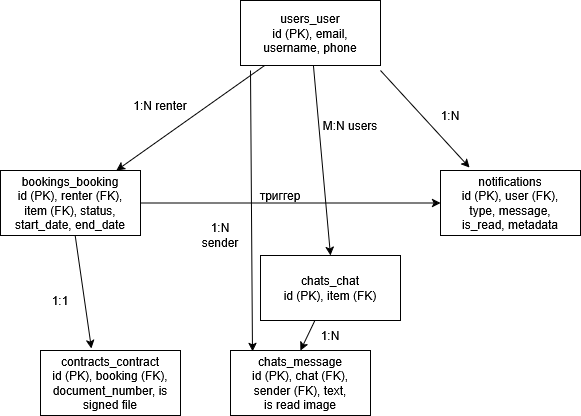

The diagram above was exported from draw.io. Its source (the exported page's mxGraphModel, read from the mxfile embedded in the PNG):
<mxGraphModel dx="774" dy="1155" grid="1" gridSize="10" guides="1" tooltips="1" connect="1" arrows="1" fold="1" page="1" pageScale="1" pageWidth="827" pageHeight="1169" math="0" shadow="0">
  <root>
    <mxCell id="0" />
    <mxCell id="1" parent="0" />
    <mxCell id="W9_cbpsiPKzkODQlavg--38" edge="1" parent="1" source="W9_cbpsiPKzkODQlavg--36" style="rounded=0;orthogonalLoop=1;jettySize=auto;html=1;" target="W9_cbpsiPKzkODQlavg--37">
      <mxGeometry relative="1" as="geometry" />
    </mxCell>
    <mxCell id="W9_cbpsiPKzkODQlavg--46" edge="1" parent="1" source="W9_cbpsiPKzkODQlavg--36" style="rounded=0;orthogonalLoop=1;jettySize=auto;html=1;entryX=0.5;entryY=0;entryDx=0;entryDy=0;" target="W9_cbpsiPKzkODQlavg--41">
      <mxGeometry relative="1" as="geometry" />
    </mxCell>
    <mxCell id="W9_cbpsiPKzkODQlavg--54" edge="1" parent="1" style="rounded=0;orthogonalLoop=1;jettySize=auto;html=1;entryX=0.157;entryY=0.015;entryDx=0;entryDy=0;entryPerimeter=0;" target="W9_cbpsiPKzkODQlavg--42">
      <mxGeometry relative="1" as="geometry">
        <mxPoint x="320" y="570" as="sourcePoint" />
      </mxGeometry>
    </mxCell>
    <mxCell id="W9_cbpsiPKzkODQlavg--36" parent="1" style="rounded=0;whiteSpace=wrap;html=1;" value="&lt;div&gt;users_user&lt;/div&gt;&lt;div&gt;id (PK), email,&lt;/div&gt;&lt;div&gt;username, phone&lt;/div&gt;" vertex="1">
      <mxGeometry height="65" width="140" x="310" y="500" as="geometry" />
    </mxCell>
    <mxCell id="W9_cbpsiPKzkODQlavg--48" edge="1" parent="1" source="W9_cbpsiPKzkODQlavg--37" style="edgeStyle=orthogonalEdgeStyle;rounded=0;orthogonalLoop=1;jettySize=auto;html=1;entryX=0;entryY=0.5;entryDx=0;entryDy=0;" target="W9_cbpsiPKzkODQlavg--40">
      <mxGeometry relative="1" as="geometry" />
    </mxCell>
    <mxCell id="W9_cbpsiPKzkODQlavg--37" parent="1" style="rounded=0;whiteSpace=wrap;html=1;" value="&lt;div&gt;bookings_booking&lt;/div&gt;&lt;div&gt;id (PK), renter (FK),&lt;/div&gt;&lt;div&gt;item (FK), status,&lt;/div&gt;&lt;div&gt;start_date, end_date&lt;/div&gt;" vertex="1">
      <mxGeometry height="65" width="140" x="70" y="670" as="geometry" />
    </mxCell>
    <mxCell id="W9_cbpsiPKzkODQlavg--39" parent="1" style="text;html=1;whiteSpace=wrap;strokeColor=none;fillColor=none;align=center;verticalAlign=middle;rounded=0;" value="1:N renter" vertex="1">
      <mxGeometry height="30" width="60" x="200" y="590" as="geometry" />
    </mxCell>
    <mxCell id="W9_cbpsiPKzkODQlavg--40" parent="1" style="rounded=0;whiteSpace=wrap;html=1;" value="&lt;div&gt;notifications&lt;/div&gt;&lt;div&gt;id (PK), user (FK),&lt;/div&gt;&lt;div&gt;type, message,&lt;/div&gt;&lt;div&gt;is_read, metadata&lt;/div&gt;" vertex="1">
      <mxGeometry height="65" width="140" x="510" y="670" as="geometry" />
    </mxCell>
    <mxCell id="W9_cbpsiPKzkODQlavg--52" edge="1" parent="1" source="W9_cbpsiPKzkODQlavg--41" style="rounded=0;orthogonalLoop=1;jettySize=auto;html=1;entryX=0.5;entryY=0;entryDx=0;entryDy=0;" target="W9_cbpsiPKzkODQlavg--42">
      <mxGeometry relative="1" as="geometry" />
    </mxCell>
    <mxCell id="W9_cbpsiPKzkODQlavg--41" parent="1" style="rounded=0;whiteSpace=wrap;html=1;" value="&lt;div&gt;chats_chat&lt;/div&gt;&lt;div&gt;id (PK), item (FK)&lt;/div&gt;" vertex="1">
      <mxGeometry height="65" width="140" x="330" y="755" as="geometry" />
    </mxCell>
    <mxCell id="W9_cbpsiPKzkODQlavg--42" parent="1" style="rounded=0;whiteSpace=wrap;html=1;" value="&lt;div&gt;chats_message&lt;/div&gt;&lt;div&gt;id (PK), chat (FK),&lt;/div&gt;&lt;div&gt;sender (FK), text,&lt;/div&gt;&lt;div&gt;is read image&lt;/div&gt;" vertex="1">
      <mxGeometry height="65" width="140" x="300" y="850" as="geometry" />
    </mxCell>
    <mxCell id="W9_cbpsiPKzkODQlavg--43" parent="1" style="rounded=0;whiteSpace=wrap;html=1;" value="&lt;div&gt;contracts_contract&lt;/div&gt;&lt;div&gt;id (PK), booking (FK),&lt;/div&gt;&lt;div&gt;document_number, is signed file&lt;/div&gt;" vertex="1">
      <mxGeometry height="65" width="140" x="110" y="850" as="geometry" />
    </mxCell>
    <mxCell id="W9_cbpsiPKzkODQlavg--44" edge="1" parent="1" style="rounded=0;orthogonalLoop=1;jettySize=auto;html=1;entryX=0.207;entryY=-0.046;entryDx=0;entryDy=0;entryPerimeter=0;" target="W9_cbpsiPKzkODQlavg--40">
      <mxGeometry relative="1" as="geometry">
        <mxPoint x="450" y="570" as="sourcePoint" />
      </mxGeometry>
    </mxCell>
    <mxCell id="W9_cbpsiPKzkODQlavg--45" parent="1" style="text;html=1;whiteSpace=wrap;strokeColor=none;fillColor=none;align=center;verticalAlign=middle;rounded=0;" value="&lt;div&gt;1:N&lt;/div&gt;" vertex="1">
      <mxGeometry height="30" width="60" x="490" y="600" as="geometry" />
    </mxCell>
    <mxCell id="W9_cbpsiPKzkODQlavg--47" parent="1" style="text;html=1;whiteSpace=wrap;strokeColor=none;fillColor=none;align=center;verticalAlign=middle;rounded=0;" value="M:N users" vertex="1">
      <mxGeometry height="30" width="60" x="390" y="610" as="geometry" />
    </mxCell>
    <mxCell id="W9_cbpsiPKzkODQlavg--49" parent="1" style="text;html=1;whiteSpace=wrap;strokeColor=none;fillColor=none;align=center;verticalAlign=middle;rounded=0;" value="триггер" vertex="1">
      <mxGeometry height="30" width="60" x="320" y="680" as="geometry" />
    </mxCell>
    <mxCell id="W9_cbpsiPKzkODQlavg--50" edge="1" parent="1" source="W9_cbpsiPKzkODQlavg--37" style="rounded=0;orthogonalLoop=1;jettySize=auto;html=1;entryX=0.364;entryY=-0.031;entryDx=0;entryDy=0;entryPerimeter=0;" target="W9_cbpsiPKzkODQlavg--43">
      <mxGeometry relative="1" as="geometry" />
    </mxCell>
    <mxCell id="W9_cbpsiPKzkODQlavg--51" parent="1" style="text;html=1;whiteSpace=wrap;strokeColor=none;fillColor=none;align=center;verticalAlign=middle;rounded=0;" value="1:1" vertex="1">
      <mxGeometry height="30" width="60" x="100" y="785" as="geometry" />
    </mxCell>
    <mxCell id="W9_cbpsiPKzkODQlavg--53" parent="1" style="text;html=1;whiteSpace=wrap;strokeColor=none;fillColor=none;align=center;verticalAlign=middle;rounded=0;" value="&lt;div&gt;1:N&lt;/div&gt;" vertex="1">
      <mxGeometry height="30" width="60" x="370" y="820" as="geometry" />
    </mxCell>
    <mxCell id="W9_cbpsiPKzkODQlavg--55" parent="1" style="text;html=1;whiteSpace=wrap;strokeColor=none;fillColor=none;align=center;verticalAlign=middle;rounded=0;" value="1:N sender" vertex="1">
      <mxGeometry height="30" width="60" x="260" y="720" as="geometry" />
    </mxCell>
  </root>
</mxGraphModel>